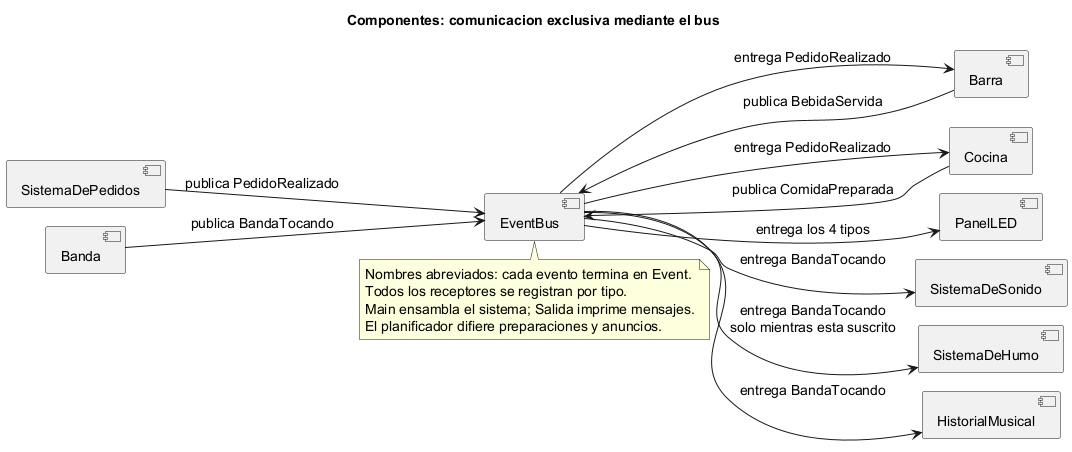

The diagram above was rendered by PlantUML. Its source (embedded in the PNG):
@startuml
!pragma layout smetana
left to right direction
skinparam shadowing false
skinparam defaultFontSize 14
title Componentes: comunicacion exclusiva mediante el bus
component SistemaDePedidos as Pedidos
component Barra
component Cocina
component Banda
component EventBus as Bus
component PanelLED as LED
component SistemaDeSonido as Sonido
component SistemaDeHumo as Humo
component HistorialMusical as Historial
Pedidos --> Bus : publica PedidoRealizado
Bus --> Barra : entrega PedidoRealizado
Barra --> Bus : publica BebidaServida
Bus --> Cocina : entrega PedidoRealizado
Cocina --> Bus : publica ComidaPreparada
Banda --> Bus : publica BandaTocando
Bus --> LED : entrega los 4 tipos
Bus --> Sonido : entrega BandaTocando
Bus --> Humo : entrega BandaTocando\nsolo mientras esta suscrito
Bus --> Historial : entrega BandaTocando
note bottom of Bus
  Nombres abreviados: cada evento termina en Event.
  Todos los receptores se registran por tipo.
  Main ensambla el sistema; Salida imprime mensajes.
  El planificador difiere preparaciones y anuncios.
end note
@enduml